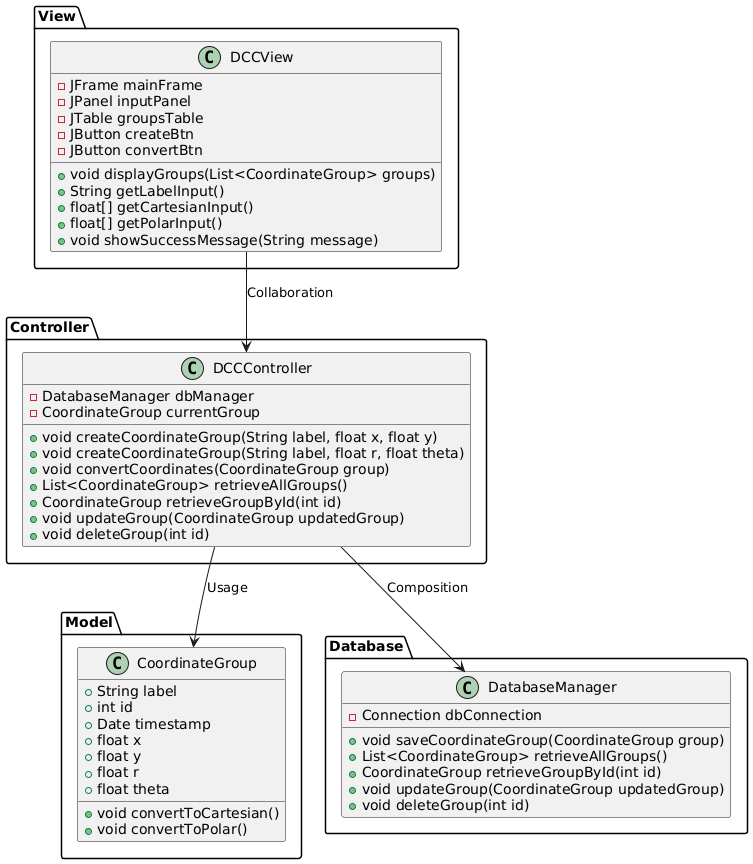

The diagram above was rendered by PlantUML. Its source (embedded in the PNG):
@startuml DCC_Application

' Package definitions
package "Model" {
    class CoordinateGroup {
        +String label
        +int id
        +Date timestamp
        +float x
        +float y
        +float r
        +float theta
        
        +void convertToCartesian()
        +void convertToPolar()
    }
}

package "Controller" {
    class DCCController {
        -DatabaseManager dbManager
        -CoordinateGroup currentGroup
        
        +void createCoordinateGroup(String label, float x, float y)
        +void createCoordinateGroup(String label, float r, float theta)
        +void convertCoordinates(CoordinateGroup group)
        +List<CoordinateGroup> retrieveAllGroups()
        +CoordinateGroup retrieveGroupById(int id)
        +void updateGroup(CoordinateGroup updatedGroup)
        +void deleteGroup(int id)
    }
}

package "View" {
    class DCCView {
        -JFrame mainFrame
        -JPanel inputPanel
        -JTable groupsTable
        -JButton createBtn
        -JButton convertBtn
        
        +void displayGroups(List<CoordinateGroup> groups)
        +String getLabelInput()
        +float[] getCartesianInput()
        +float[] getPolarInput()
        +void showSuccessMessage(String message)
    }
}

package "Database" {
    class DatabaseManager {
        -Connection dbConnection
        
        +void saveCoordinateGroup(CoordinateGroup group)
        +List<CoordinateGroup> retrieveAllGroups()
        +CoordinateGroup retrieveGroupById(int id)
        +void updateGroup(CoordinateGroup updatedGroup)
        +void deleteGroup(int id)
    }
}

' Associations
DCCController --> DatabaseManager : Composition
DCCController --> CoordinateGroup : Usage
DCCView --> DCCController : Collaboration

@enduml